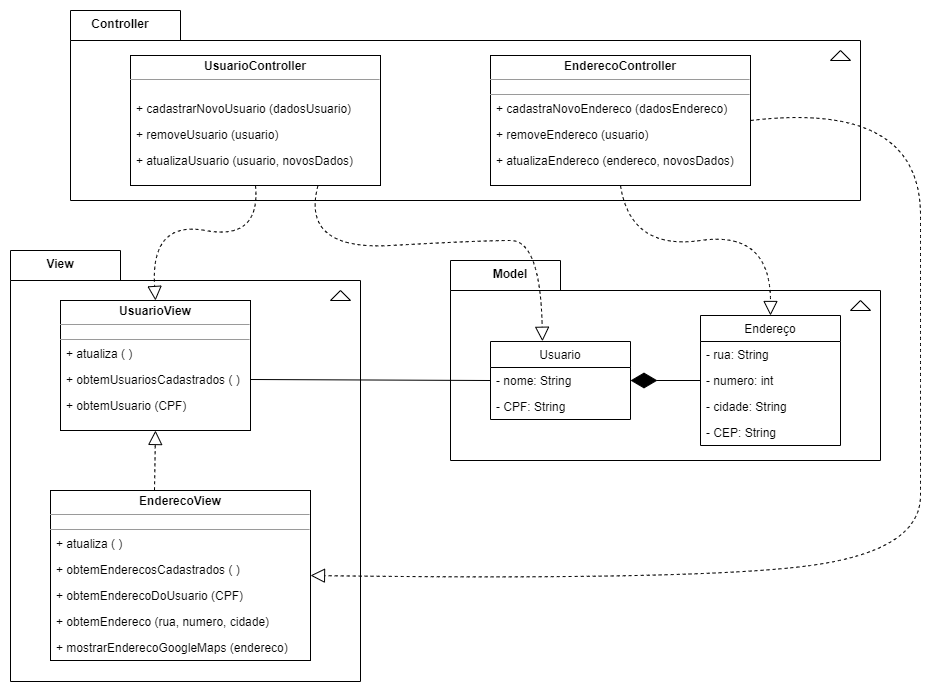

The diagram above was exported from draw.io. Its source (the exported page's mxGraphModel, read from the mxfile embedded in the PNG):
<mxGraphModel dx="1466" dy="734" grid="1" gridSize="10" guides="1" tooltips="1" connect="1" arrows="1" fold="1" page="1" pageScale="1" pageWidth="1100" pageHeight="850" background="none" math="0" shadow="0">
  <root>
    <mxCell id="0" />
    <mxCell id="1" parent="0" />
    <mxCell id="coNSGwhmmU5Gq_bJLZ8o-56" value="" style="shape=folder;fontStyle=1;tabWidth=110;tabHeight=30;tabPosition=left;html=1;boundedLbl=1;folderSymbol=triangle;hachureGap=4;" vertex="1" parent="1">
      <mxGeometry x="150" y="280" width="350" height="431" as="geometry" />
    </mxCell>
    <mxCell id="coNSGwhmmU5Gq_bJLZ8o-57" value="&lt;p style=&quot;margin:0px;margin-top:4px;text-align:center;&quot;&gt;&lt;b&gt;UsuarioView&lt;/b&gt;&lt;/p&gt;&lt;hr size=&quot;1&quot;&gt;&lt;div style=&quot;height:2px;&quot;&gt;&lt;/div&gt;&lt;hr size=&quot;1&quot;&gt;&lt;div style=&quot;height:2px;&quot;&gt;&lt;/div&gt;" style="verticalAlign=top;align=left;overflow=fill;fontSize=12;fontFamily=Helvetica;html=1;hachureGap=4;" vertex="1" parent="1">
      <mxGeometry x="200" y="330" width="190" height="130" as="geometry" />
    </mxCell>
    <mxCell id="coNSGwhmmU5Gq_bJLZ8o-58" value="+ obtemUsuario (CPF)" style="text;strokeColor=none;fillColor=none;align=left;verticalAlign=top;spacingLeft=4;spacingRight=4;overflow=hidden;rotatable=0;points=[[0,0.5],[1,0.5]];portConstraint=eastwest;hachureGap=4;" vertex="1" parent="1">
      <mxGeometry x="200" y="422" width="140" height="26" as="geometry" />
    </mxCell>
    <mxCell id="coNSGwhmmU5Gq_bJLZ8o-59" value="+ atualiza ( )" style="text;strokeColor=none;fillColor=none;align=left;verticalAlign=top;spacingLeft=4;spacingRight=4;overflow=hidden;rotatable=0;points=[[0,0.5],[1,0.5]];portConstraint=eastwest;hachureGap=4;" vertex="1" parent="1">
      <mxGeometry x="200" y="370" width="100" height="26" as="geometry" />
    </mxCell>
    <mxCell id="coNSGwhmmU5Gq_bJLZ8o-60" value="+ obtemUsuariosCadastrados ( )" style="text;strokeColor=none;fillColor=none;align=left;verticalAlign=top;spacingLeft=4;spacingRight=4;overflow=hidden;rotatable=0;points=[[0,0.5],[1,0.5]];portConstraint=eastwest;hachureGap=4;" vertex="1" parent="1">
      <mxGeometry x="200" y="396" width="190" height="26" as="geometry" />
    </mxCell>
    <mxCell id="coNSGwhmmU5Gq_bJLZ8o-61" value="&lt;p style=&quot;margin:0px;margin-top:4px;text-align:center;&quot;&gt;&lt;b&gt;EnderecoView&lt;/b&gt;&lt;/p&gt;&lt;hr size=&quot;1&quot;&gt;&lt;div style=&quot;height:2px;&quot;&gt;&lt;/div&gt;&lt;hr size=&quot;1&quot;&gt;&lt;div style=&quot;height:2px;&quot;&gt;&lt;/div&gt;" style="verticalAlign=top;align=left;overflow=fill;fontSize=12;fontFamily=Helvetica;html=1;hachureGap=4;" vertex="1" parent="1">
      <mxGeometry x="190" y="520" width="260" height="170" as="geometry" />
    </mxCell>
    <mxCell id="coNSGwhmmU5Gq_bJLZ8o-62" value="View" style="text;align=center;fontStyle=1;verticalAlign=middle;spacingLeft=3;spacingRight=3;strokeColor=none;rotatable=0;points=[[0,0.5],[1,0.5]];portConstraint=eastwest;hachureGap=4;" vertex="1" parent="1">
      <mxGeometry x="160" y="280" width="80" height="26" as="geometry" />
    </mxCell>
    <mxCell id="coNSGwhmmU5Gq_bJLZ8o-63" value="+ atualiza ( )&#10;" style="text;strokeColor=none;fillColor=none;align=left;verticalAlign=top;spacingLeft=4;spacingRight=4;overflow=hidden;rotatable=0;points=[[0,0.5],[1,0.5]];portConstraint=eastwest;hachureGap=4;" vertex="1" parent="1">
      <mxGeometry x="190" y="560" width="100" height="26" as="geometry" />
    </mxCell>
    <mxCell id="coNSGwhmmU5Gq_bJLZ8o-64" value="+ mostrarEnderecoGoogleMaps (endereco)" style="text;strokeColor=none;fillColor=none;align=left;verticalAlign=top;spacingLeft=4;spacingRight=4;overflow=hidden;rotatable=0;points=[[0,0.5],[1,0.5]];portConstraint=eastwest;hachureGap=4;" vertex="1" parent="1">
      <mxGeometry x="190" y="664" width="250" height="26" as="geometry" />
    </mxCell>
    <mxCell id="coNSGwhmmU5Gq_bJLZ8o-65" value="+ obtemEndereco (rua, numero, cidade)" style="text;strokeColor=none;fillColor=none;align=left;verticalAlign=top;spacingLeft=4;spacingRight=4;overflow=hidden;rotatable=0;points=[[0,0.5],[1,0.5]];portConstraint=eastwest;hachureGap=4;" vertex="1" parent="1">
      <mxGeometry x="190" y="638" width="230" height="26" as="geometry" />
    </mxCell>
    <mxCell id="coNSGwhmmU5Gq_bJLZ8o-66" value="+ obtemEnderecosCadastrados ( )" style="text;strokeColor=none;fillColor=none;align=left;verticalAlign=top;spacingLeft=4;spacingRight=4;overflow=hidden;rotatable=0;points=[[0,0.5],[1,0.5]];portConstraint=eastwest;hachureGap=4;" vertex="1" parent="1">
      <mxGeometry x="190" y="586" width="200" height="26" as="geometry" />
    </mxCell>
    <mxCell id="coNSGwhmmU5Gq_bJLZ8o-67" value="+ obtemEnderecoDoUsuario (CPF)" style="text;strokeColor=none;fillColor=none;align=left;verticalAlign=top;spacingLeft=4;spacingRight=4;overflow=hidden;rotatable=0;points=[[0,0.5],[1,0.5]];portConstraint=eastwest;hachureGap=4;" vertex="1" parent="1">
      <mxGeometry x="190" y="612" width="200" height="26" as="geometry" />
    </mxCell>
    <mxCell id="coNSGwhmmU5Gq_bJLZ8o-68" value="" style="shape=folder;fontStyle=1;tabWidth=110;tabHeight=30;tabPosition=left;html=1;boundedLbl=1;folderSymbol=triangle;hachureGap=4;" vertex="1" parent="1">
      <mxGeometry x="590" y="290" width="430" height="200" as="geometry" />
    </mxCell>
    <mxCell id="coNSGwhmmU5Gq_bJLZ8o-74" value="Model" style="text;align=center;fontStyle=1;verticalAlign=middle;spacingLeft=3;spacingRight=3;strokeColor=none;rotatable=0;points=[[0,0.5],[1,0.5]];portConstraint=eastwest;hachureGap=4;" vertex="1" parent="1">
      <mxGeometry x="610" y="290" width="80" height="26" as="geometry" />
    </mxCell>
    <mxCell id="coNSGwhmmU5Gq_bJLZ8o-80" value="Usuario" style="swimlane;fontStyle=0;childLayout=stackLayout;horizontal=1;startSize=26;fillColor=none;horizontalStack=0;resizeParent=1;resizeParentMax=0;resizeLast=0;collapsible=1;marginBottom=0;hachureGap=4;" vertex="1" parent="1">
      <mxGeometry x="630" y="371" width="140" height="78" as="geometry" />
    </mxCell>
    <mxCell id="coNSGwhmmU5Gq_bJLZ8o-81" value="- nome: String" style="text;strokeColor=none;fillColor=none;align=left;verticalAlign=top;spacingLeft=4;spacingRight=4;overflow=hidden;rotatable=0;points=[[0,0.5],[1,0.5]];portConstraint=eastwest;hachureGap=4;" vertex="1" parent="coNSGwhmmU5Gq_bJLZ8o-80">
      <mxGeometry y="26" width="140" height="26" as="geometry" />
    </mxCell>
    <mxCell id="coNSGwhmmU5Gq_bJLZ8o-82" value="- CPF: String" style="text;strokeColor=none;fillColor=none;align=left;verticalAlign=top;spacingLeft=4;spacingRight=4;overflow=hidden;rotatable=0;points=[[0,0.5],[1,0.5]];portConstraint=eastwest;hachureGap=4;" vertex="1" parent="coNSGwhmmU5Gq_bJLZ8o-80">
      <mxGeometry y="52" width="140" height="26" as="geometry" />
    </mxCell>
    <mxCell id="coNSGwhmmU5Gq_bJLZ8o-84" value="Endereço" style="swimlane;fontStyle=0;childLayout=stackLayout;horizontal=1;startSize=26;fillColor=none;horizontalStack=0;resizeParent=1;resizeParentMax=0;resizeLast=0;collapsible=1;marginBottom=0;hachureGap=4;" vertex="1" parent="1">
      <mxGeometry x="840" y="345" width="140" height="130" as="geometry" />
    </mxCell>
    <mxCell id="coNSGwhmmU5Gq_bJLZ8o-85" value="- rua: String" style="text;strokeColor=none;fillColor=none;align=left;verticalAlign=top;spacingLeft=4;spacingRight=4;overflow=hidden;rotatable=0;points=[[0,0.5],[1,0.5]];portConstraint=eastwest;hachureGap=4;" vertex="1" parent="coNSGwhmmU5Gq_bJLZ8o-84">
      <mxGeometry y="26" width="140" height="26" as="geometry" />
    </mxCell>
    <mxCell id="coNSGwhmmU5Gq_bJLZ8o-86" value="- numero: int" style="text;strokeColor=none;fillColor=none;align=left;verticalAlign=top;spacingLeft=4;spacingRight=4;overflow=hidden;rotatable=0;points=[[0,0.5],[1,0.5]];portConstraint=eastwest;hachureGap=4;" vertex="1" parent="coNSGwhmmU5Gq_bJLZ8o-84">
      <mxGeometry y="52" width="140" height="26" as="geometry" />
    </mxCell>
    <mxCell id="coNSGwhmmU5Gq_bJLZ8o-87" value="- cidade: String" style="text;strokeColor=none;fillColor=none;align=left;verticalAlign=top;spacingLeft=4;spacingRight=4;overflow=hidden;rotatable=0;points=[[0,0.5],[1,0.5]];portConstraint=eastwest;hachureGap=4;" vertex="1" parent="coNSGwhmmU5Gq_bJLZ8o-84">
      <mxGeometry y="78" width="140" height="26" as="geometry" />
    </mxCell>
    <mxCell id="coNSGwhmmU5Gq_bJLZ8o-89" value="- CEP: String" style="text;strokeColor=none;fillColor=none;align=left;verticalAlign=top;spacingLeft=4;spacingRight=4;overflow=hidden;rotatable=0;points=[[0,0.5],[1,0.5]];portConstraint=eastwest;hachureGap=4;" vertex="1" parent="coNSGwhmmU5Gq_bJLZ8o-84">
      <mxGeometry y="104" width="140" height="26" as="geometry" />
    </mxCell>
    <mxCell id="coNSGwhmmU5Gq_bJLZ8o-88" value="" style="endArrow=diamondThin;endFill=1;endSize=24;html=1;rounded=0;sourcePerimeterSpacing=8;targetPerimeterSpacing=8;curved=1;exitX=0;exitY=0.5;exitDx=0;exitDy=0;entryX=1;entryY=0.5;entryDx=0;entryDy=0;" edge="1" parent="1" source="coNSGwhmmU5Gq_bJLZ8o-86" target="coNSGwhmmU5Gq_bJLZ8o-81">
      <mxGeometry width="160" relative="1" as="geometry">
        <mxPoint x="460" y="430" as="sourcePoint" />
        <mxPoint x="690" y="570" as="targetPoint" />
      </mxGeometry>
    </mxCell>
    <mxCell id="coNSGwhmmU5Gq_bJLZ8o-90" value="" style="endArrow=block;dashed=1;endFill=0;endSize=12;html=1;rounded=0;sourcePerimeterSpacing=8;targetPerimeterSpacing=8;curved=1;exitX=0.4;exitY=-0.002;exitDx=0;exitDy=0;entryX=0.5;entryY=1;entryDx=0;entryDy=0;exitPerimeter=0;" edge="1" parent="1" source="coNSGwhmmU5Gq_bJLZ8o-61" target="coNSGwhmmU5Gq_bJLZ8o-57">
      <mxGeometry width="160" relative="1" as="geometry">
        <mxPoint x="470" y="470" as="sourcePoint" />
        <mxPoint x="630" y="470" as="targetPoint" />
      </mxGeometry>
    </mxCell>
    <mxCell id="coNSGwhmmU5Gq_bJLZ8o-103" value="" style="shape=folder;fontStyle=1;tabWidth=110;tabHeight=30;tabPosition=left;html=1;boundedLbl=1;folderSymbol=triangle;hachureGap=4;" vertex="1" parent="1">
      <mxGeometry x="210" y="40" width="790" height="190" as="geometry" />
    </mxCell>
    <mxCell id="coNSGwhmmU5Gq_bJLZ8o-104" value="Controller" style="text;align=center;fontStyle=1;verticalAlign=middle;spacingLeft=3;spacingRight=3;strokeColor=none;rotatable=0;points=[[0,0.5],[1,0.5]];portConstraint=eastwest;hachureGap=4;" vertex="1" parent="1">
      <mxGeometry x="220" y="40" width="80" height="26" as="geometry" />
    </mxCell>
    <mxCell id="coNSGwhmmU5Gq_bJLZ8o-114" value="&lt;p style=&quot;margin:0px;margin-top:4px;text-align:center;&quot;&gt;&lt;b&gt;UsuarioController&lt;/b&gt;&lt;/p&gt;&lt;hr size=&quot;1&quot;&gt;&lt;div style=&quot;height:2px;&quot;&gt;&lt;br&gt;&lt;br&gt;&lt;/div&gt;" style="verticalAlign=top;align=left;overflow=fill;fontSize=12;fontFamily=Helvetica;html=1;hachureGap=4;" vertex="1" parent="1">
      <mxGeometry x="270" y="85" width="250" height="130" as="geometry" />
    </mxCell>
    <mxCell id="coNSGwhmmU5Gq_bJLZ8o-115" value="+ cadastrarNovoUsuario (dadosUsuario)" style="text;strokeColor=none;fillColor=none;align=left;verticalAlign=top;spacingLeft=4;spacingRight=4;overflow=hidden;rotatable=0;points=[[0,0.5],[1,0.5]];portConstraint=eastwest;hachureGap=4;" vertex="1" parent="1">
      <mxGeometry x="270" y="125" width="230" height="26" as="geometry" />
    </mxCell>
    <mxCell id="coNSGwhmmU5Gq_bJLZ8o-116" value="+ removeUsuario (usuario)" style="text;strokeColor=none;fillColor=none;align=left;verticalAlign=top;spacingLeft=4;spacingRight=4;overflow=hidden;rotatable=0;points=[[0,0.5],[1,0.5]];portConstraint=eastwest;hachureGap=4;" vertex="1" parent="1">
      <mxGeometry x="270" y="151" width="190" height="26" as="geometry" />
    </mxCell>
    <mxCell id="coNSGwhmmU5Gq_bJLZ8o-117" value="+ atualizaUsuario (usuario, novosDados)" style="text;strokeColor=none;fillColor=none;align=left;verticalAlign=top;spacingLeft=4;spacingRight=4;overflow=hidden;rotatable=0;points=[[0,0.5],[1,0.5]];portConstraint=eastwest;hachureGap=4;" vertex="1" parent="1">
      <mxGeometry x="270" y="177" width="230" height="26" as="geometry" />
    </mxCell>
    <mxCell id="coNSGwhmmU5Gq_bJLZ8o-118" value="&lt;p style=&quot;margin:0px;margin-top:4px;text-align:center;&quot;&gt;&lt;b&gt;EnderecoController&lt;/b&gt;&lt;/p&gt;&lt;hr size=&quot;1&quot;&gt;&lt;div style=&quot;height:2px;&quot;&gt;&lt;/div&gt;&lt;hr size=&quot;1&quot;&gt;&lt;div style=&quot;height:2px;&quot;&gt;&lt;/div&gt;" style="verticalAlign=top;align=left;overflow=fill;fontSize=12;fontFamily=Helvetica;html=1;hachureGap=4;" vertex="1" parent="1">
      <mxGeometry x="630" y="85" width="260" height="130" as="geometry" />
    </mxCell>
    <mxCell id="coNSGwhmmU5Gq_bJLZ8o-119" value="+ cadastraNovoEndereco (dadosEndereco)" style="text;strokeColor=none;fillColor=none;align=left;verticalAlign=top;spacingLeft=4;spacingRight=4;overflow=hidden;rotatable=0;points=[[0,0.5],[1,0.5]];portConstraint=eastwest;hachureGap=4;" vertex="1" parent="1">
      <mxGeometry x="630" y="125" width="250" height="26" as="geometry" />
    </mxCell>
    <mxCell id="coNSGwhmmU5Gq_bJLZ8o-120" value="+ removeEndereco (usuario)" style="text;strokeColor=none;fillColor=none;align=left;verticalAlign=top;spacingLeft=4;spacingRight=4;overflow=hidden;rotatable=0;points=[[0,0.5],[1,0.5]];portConstraint=eastwest;hachureGap=4;" vertex="1" parent="1">
      <mxGeometry x="630" y="151" width="170" height="26" as="geometry" />
    </mxCell>
    <mxCell id="coNSGwhmmU5Gq_bJLZ8o-121" value="+ atualizaEndereco (endereco, novosDados)" style="text;strokeColor=none;fillColor=none;align=left;verticalAlign=top;spacingLeft=4;spacingRight=4;overflow=hidden;rotatable=0;points=[[0,0.5],[1,0.5]];portConstraint=eastwest;hachureGap=4;" vertex="1" parent="1">
      <mxGeometry x="630" y="177" width="250" height="26" as="geometry" />
    </mxCell>
    <mxCell id="coNSGwhmmU5Gq_bJLZ8o-122" value="" style="endArrow=block;dashed=1;endFill=0;endSize=12;html=1;rounded=0;sourcePerimeterSpacing=8;targetPerimeterSpacing=8;curved=1;entryX=0.5;entryY=0;entryDx=0;entryDy=0;exitX=0.5;exitY=1;exitDx=0;exitDy=0;" edge="1" parent="1" source="coNSGwhmmU5Gq_bJLZ8o-114" target="coNSGwhmmU5Gq_bJLZ8o-57">
      <mxGeometry width="160" relative="1" as="geometry">
        <mxPoint x="370" y="370" as="sourcePoint" />
        <mxPoint x="530" y="370" as="targetPoint" />
        <Array as="points">
          <mxPoint x="400" y="270" />
          <mxPoint x="290" y="250" />
        </Array>
      </mxGeometry>
    </mxCell>
    <mxCell id="coNSGwhmmU5Gq_bJLZ8o-123" value="" style="endArrow=block;dashed=1;endFill=0;endSize=12;html=1;rounded=0;sourcePerimeterSpacing=8;targetPerimeterSpacing=8;curved=1;entryX=0.371;entryY=-0.003;entryDx=0;entryDy=0;exitX=0.75;exitY=1;exitDx=0;exitDy=0;entryPerimeter=0;" edge="1" parent="1" source="coNSGwhmmU5Gq_bJLZ8o-114" target="coNSGwhmmU5Gq_bJLZ8o-80">
      <mxGeometry width="160" relative="1" as="geometry">
        <mxPoint x="405" y="225" as="sourcePoint" />
        <mxPoint x="305" y="340" as="targetPoint" />
        <Array as="points">
          <mxPoint x="440" y="280" />
          <mxPoint x="620" y="270" />
          <mxPoint x="680" y="270" />
        </Array>
      </mxGeometry>
    </mxCell>
    <mxCell id="coNSGwhmmU5Gq_bJLZ8o-124" value="" style="endArrow=block;dashed=1;endFill=0;endSize=12;html=1;rounded=0;sourcePerimeterSpacing=8;targetPerimeterSpacing=8;curved=1;exitX=0.5;exitY=1;exitDx=0;exitDy=0;entryX=0.5;entryY=0;entryDx=0;entryDy=0;" edge="1" parent="1" source="coNSGwhmmU5Gq_bJLZ8o-118" target="coNSGwhmmU5Gq_bJLZ8o-84">
      <mxGeometry width="160" relative="1" as="geometry">
        <mxPoint x="370" y="370" as="sourcePoint" />
        <mxPoint x="530" y="370" as="targetPoint" />
        <Array as="points">
          <mxPoint x="770" y="280" />
          <mxPoint x="910" y="260" />
        </Array>
      </mxGeometry>
    </mxCell>
    <mxCell id="coNSGwhmmU5Gq_bJLZ8o-125" value="" style="endArrow=block;dashed=1;endFill=0;endSize=12;html=1;rounded=0;sourcePerimeterSpacing=8;targetPerimeterSpacing=8;curved=1;exitX=1;exitY=0.5;exitDx=0;exitDy=0;entryX=1;entryY=0.5;entryDx=0;entryDy=0;" edge="1" parent="1" source="coNSGwhmmU5Gq_bJLZ8o-118" target="coNSGwhmmU5Gq_bJLZ8o-61">
      <mxGeometry width="160" relative="1" as="geometry">
        <mxPoint x="770" y="225" as="sourcePoint" />
        <mxPoint x="920" y="355" as="targetPoint" />
        <Array as="points">
          <mxPoint x="1060" y="130" />
          <mxPoint x="1060" y="360" />
          <mxPoint x="1060" y="470" />
          <mxPoint x="1060" y="580" />
          <mxPoint x="840" y="610" />
        </Array>
      </mxGeometry>
    </mxCell>
    <mxCell id="coNSGwhmmU5Gq_bJLZ8o-126" style="edgeStyle=none;curved=1;rounded=0;orthogonalLoop=1;jettySize=auto;html=1;exitX=1;exitY=0.5;exitDx=0;exitDy=0;entryX=0;entryY=0.5;entryDx=0;entryDy=0;endArrow=none;startSize=14;endSize=14;sourcePerimeterSpacing=8;targetPerimeterSpacing=8;strokeColor=default;endFill=0;" edge="1" parent="1" source="coNSGwhmmU5Gq_bJLZ8o-60" target="coNSGwhmmU5Gq_bJLZ8o-81">
      <mxGeometry relative="1" as="geometry" />
    </mxCell>
  </root>
</mxGraphModel>